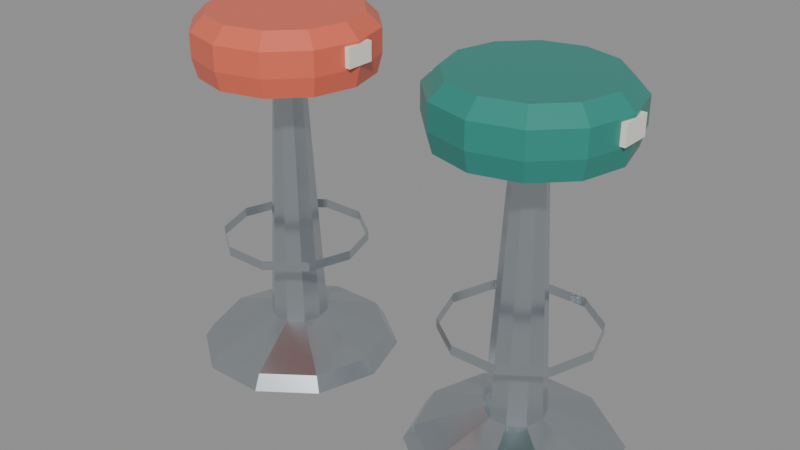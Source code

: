 # Source: cozy_bowling_arcade_stool_pair.blend  (saved by Blender 5.2.45; exported with 4.5.12 LTS)
import bpy
from mathutils import Matrix  # noqa: F401  (used for matrix-valued properties, if any)

bpy.ops.wm.read_factory_settings(use_empty=True)
scene = bpy.context.scene
scene.name = 'Scene'

# ---- materials (node trees are filled in below, after node groups)
mat_bowling_chrome_steel = bpy.data.materials.new('Bowling_Chrome_Steel')
mat_bowling_chrome_steel.diffuse_color = (0.552, 0.5972, 0.6308, 1.0)
mat_bowling_coral_pink = bpy.data.materials.new('Bowling_Coral_Pink')
mat_bowling_coral_pink.diffuse_color = (0.7605, 0.1441, 0.08438, 1.0)
mat_bowling_teal_seafoam = bpy.data.materials.new('Bowling_Teal_Seafoam')
mat_bowling_teal_seafoam.diffuse_color = (0.02624, 0.2542, 0.2086, 1.0)
mat_bowling_cream_pearl = bpy.data.materials.new('Bowling_Cream_Pearl')
mat_bowling_cream_pearl.diffuse_color = (0.9047, 0.8632, 0.7913, 1.0)
mat_bowling_obsidian_ball = bpy.data.materials.new('Bowling_Obsidian_Ball')
mat_bowling_obsidian_ball.diffuse_color = (0.01161, 0.01444, 0.01938, 1.0)

# ---- material node trees
mat_bowling_chrome_steel.use_nodes = True; mat_bowling_chrome_steel.node_tree.nodes.clear()
_N = mat_bowling_chrome_steel.node_tree.nodes; _L = mat_bowling_chrome_steel.node_tree.links
n0 = _N.new('ShaderNodeBsdfPrincipled'); n0.name = 'Principled BSDF'; n0.location = (-200, 100)
n0.inputs[0].default_value = (0.552, 0.5972, 0.6308, 1.0)
n0.inputs[1].default_value = 0.9
n0.inputs[2].default_value = 0.22
n0.inputs[10].default_value = 0.005
n1 = _N.new('ShaderNodeOutputMaterial'); n1.name = 'Material Output'; n1.location = (200, 100)
_L.new(n0.outputs[0], n1.inputs[0])
n1.is_active_output = True
mat_bowling_coral_pink.use_nodes = True; mat_bowling_coral_pink.node_tree.nodes.clear()
_N = mat_bowling_coral_pink.node_tree.nodes; _L = mat_bowling_coral_pink.node_tree.links
n0 = _N.new('ShaderNodeBsdfPrincipled'); n0.name = 'Principled BSDF'; n0.location = (-200, 100)
n0.inputs[0].default_value = (0.7605, 0.1441, 0.08438, 1.0)
n0.inputs[2].default_value = 0.38
n0.inputs[10].default_value = 0.005
n1 = _N.new('ShaderNodeOutputMaterial'); n1.name = 'Material Output'; n1.location = (200, 100)
_L.new(n0.outputs[0], n1.inputs[0])
n1.is_active_output = True
mat_bowling_teal_seafoam.use_nodes = True; mat_bowling_teal_seafoam.node_tree.nodes.clear()
_N = mat_bowling_teal_seafoam.node_tree.nodes; _L = mat_bowling_teal_seafoam.node_tree.links
n0 = _N.new('ShaderNodeBsdfPrincipled'); n0.name = 'Principled BSDF'; n0.location = (-200, 100)
n0.inputs[0].default_value = (0.02624, 0.2542, 0.2086, 1.0)
n0.inputs[1].default_value = 0.05
n0.inputs[2].default_value = 0.35
n0.inputs[10].default_value = 0.005
n1 = _N.new('ShaderNodeOutputMaterial'); n1.name = 'Material Output'; n1.location = (200, 100)
_L.new(n0.outputs[0], n1.inputs[0])
n1.is_active_output = True
mat_bowling_cream_pearl.use_nodes = True; mat_bowling_cream_pearl.node_tree.nodes.clear()
_N = mat_bowling_cream_pearl.node_tree.nodes; _L = mat_bowling_cream_pearl.node_tree.links
n0 = _N.new('ShaderNodeBsdfPrincipled'); n0.name = 'Principled BSDF'; n0.location = (-200, 100)
n0.inputs[0].default_value = (0.9047, 0.8632, 0.7913, 1.0)
n0.inputs[2].default_value = 0.4
n0.inputs[10].default_value = 0.005
n1 = _N.new('ShaderNodeOutputMaterial'); n1.name = 'Material Output'; n1.location = (200, 100)
_L.new(n0.outputs[0], n1.inputs[0])
n1.is_active_output = True
mat_bowling_obsidian_ball.use_nodes = True; mat_bowling_obsidian_ball.node_tree.nodes.clear()
_N = mat_bowling_obsidian_ball.node_tree.nodes; _L = mat_bowling_obsidian_ball.node_tree.links
n0 = _N.new('ShaderNodeBsdfPrincipled'); n0.name = 'Principled BSDF'; n0.location = (-200, 100)
n0.inputs[0].default_value = (0.01161, 0.01444, 0.01938, 1.0)
n0.inputs[1].default_value = 0.15
n0.inputs[2].default_value = 0.2
n0.inputs[10].default_value = 0.005
n1 = _N.new('ShaderNodeOutputMaterial'); n1.name = 'Material Output'; n1.location = (200, 100)
_L.new(n0.outputs[0], n1.inputs[0])
n1.is_active_output = True

# ---- meshes
me_stools_mesh = bpy.data.meshes.new('Stools_Mesh')
me_stools_mesh.from_pydata([(-0.07, 0.0, 0.0), (-0.1101, 0.1234, 0.0), (-0.2151, 0.1997, 0.0), (-0.3449, 0.1997, 0.0), (-0.4499, 0.1234, 0.0), (-0.49, 2.572e-17, 0.0), (-0.4499, -0.1234, 0.0), (-0.3449, -0.1997, 0.0), (-0.2151, -0.1997, 0.0), (-0.1101, -0.1234, 0.0), (-0.09, 0.0, 0.03), (-0.1263, 0.1117, 0.03), (-0.2213, 0.1807, 0.03), (-0.3387, 0.1807, 0.03), (-0.4337, 0.1117, 0.03), (-0.47, 2.327e-17, 0.03), (-0.4337, -0.1117, 0.03), (-0.3387, -0.1807, 0.03), (-0.2213, -0.1807, 0.03), (-0.1263, -0.1117, 0.03), (-0.22, 0.0, 0.08), (-0.2315, 0.03527, 0.08), (-0.2615, 0.05706, 0.08), (-0.2985, 0.05706, 0.08), (-0.3285, 0.03527, 0.08), (-0.34, 7.348e-18, 0.08), (-0.3285, -0.03527, 0.08), (-0.2985, -0.05706, 0.08), (-0.2615, -0.05706, 0.08), (-0.2315, -0.03527, 0.08), (-0.248, 0.0, 0.62), (-0.2541, 0.01881, 0.62), (-0.2701, 0.03043, 0.62), (-0.2899, 0.03043, 0.62), (-0.3059, 0.01881, 0.62), (-0.312, 3.919e-18, 0.62), (-0.3059, -0.01881, 0.62), (-0.2899, -0.03043, 0.62), (-0.2701, -0.03043, 0.62), (-0.2541, -0.01881, 0.62), (-0.13, 0.0, 0.25), (-0.1586, 0.08817, 0.25), (-0.2336, 0.1427, 0.25), (-0.3264, 0.1427, 0.25), (-0.4014, 0.08817, 0.25), (-0.43, 1.837e-17, 0.25), (-0.4014, -0.08817, 0.25), (-0.3264, -0.1427, 0.25), (-0.2336, -0.1427, 0.25), (-0.1586, -0.08817, 0.25), (-0.13, 0.0, 0.27), (-0.1586, 0.08817, 0.27), (-0.2336, 0.1427, 0.27), (-0.3264, 0.1427, 0.27), (-0.4014, 0.08817, 0.27), (-0.43, 1.837e-17, 0.27), (-0.4014, -0.08817, 0.27), (-0.3264, -0.1427, 0.27), (-0.2336, -0.1427, 0.27), (-0.1586, -0.08817, 0.27), (-0.105, 0.0, 0.62), (-0.1284, 0.0875, 0.62), (-0.1925, 0.1516, 0.62), (-0.28, 0.175, 0.62), (-0.3675, 0.1516, 0.62), (-0.4316, 0.0875, 0.62), (-0.455, 2.143e-17, 0.62), (-0.4316, -0.0875, 0.62), (-0.3675, -0.1516, 0.62), (-0.28, -0.175, 0.62), (-0.1925, -0.1516, 0.62), (-0.1284, -0.0875, 0.62), (-0.095, 0.0, 0.66), (-0.1198, 0.0925, 0.66), (-0.1875, 0.1602, 0.66), (-0.28, 0.185, 0.66), (-0.3725, 0.1602, 0.66), (-0.4402, 0.0925, 0.66), (-0.465, 2.266e-17, 0.66), (-0.4402, -0.0925, 0.66), (-0.3725, -0.1602, 0.66), (-0.28, -0.185, 0.66), (-0.1875, -0.1602, 0.66), (-0.1198, -0.0925, 0.66), (-0.095, 0.0, 0.71), (-0.1198, 0.0925, 0.71), (-0.1875, 0.1602, 0.71), (-0.28, 0.185, 0.71), (-0.3725, 0.1602, 0.71), (-0.4402, 0.0925, 0.71), (-0.465, 2.266e-17, 0.71), (-0.4402, -0.0925, 0.71), (-0.3725, -0.1602, 0.71), (-0.28, -0.185, 0.71), (-0.1875, -0.1602, 0.71), (-0.1198, -0.0925, 0.71), (-0.125, 0.0, 0.74), (-0.1458, 0.0775, 0.74), (-0.2025, 0.1342, 0.74), (-0.28, 0.155, 0.74), (-0.3575, 0.1342, 0.74), (-0.4142, 0.0775, 0.74), (-0.435, 1.898e-17, 0.74), (-0.4142, -0.0775, 0.74), (-0.3575, -0.1342, 0.74), (-0.28, -0.155, 0.74), (-0.2025, -0.1342, 0.74), (-0.1458, -0.0775, 0.74), (-0.4675, -0.03, 0.665), (-0.4675, -0.03, 0.705), (-0.4675, 0.03, 0.705), (-0.4675, 0.03, 0.665), (-0.4675, 0.03, 0.665), (-0.4675, 0.03, 0.705), (-0.0925, 0.03, 0.705), (-0.0925, 0.03, 0.665), (-0.0925, 0.03, 0.665), (-0.0925, 0.03, 0.705), (-0.0925, -0.03, 0.705), (-0.0925, -0.03, 0.665), (-0.0925, -0.03, 0.665), (-0.0925, -0.03, 0.705), (-0.4675, -0.03, 0.705), (-0.4675, -0.03, 0.665), (-0.4675, 0.03, 0.665), (-0.0925, 0.03, 0.665), (-0.0925, -0.03, 0.665), (-0.4675, -0.03, 0.665), (-0.0925, 0.03, 0.705), (-0.4675, 0.03, 0.705), (-0.4675, -0.03, 0.705), (-0.0925, -0.03, 0.705), (0.49, 0.0, 0.0), (0.4499, 0.1234, 0.0), (0.3449, 0.1997, 0.0), (0.2151, 0.1997, 0.0), (0.1101, 0.1234, 0.0), (0.07, 2.572e-17, 0.0), (0.1101, -0.1234, 0.0), (0.2151, -0.1997, 0.0), (0.3449, -0.1997, 0.0), (0.4499, -0.1234, 0.0), (0.47, 0.0, 0.03), (0.4337, 0.1117, 0.03), (0.3387, 0.1807, 0.03), (0.2213, 0.1807, 0.03), (0.1263, 0.1117, 0.03), (0.09, 2.327e-17, 0.03), (0.1263, -0.1117, 0.03), (0.2213, -0.1807, 0.03), (0.3387, -0.1807, 0.03), (0.4337, -0.1117, 0.03), (0.34, 0.0, 0.08), (0.3285, 0.03527, 0.08), (0.2985, 0.05706, 0.08), (0.2615, 0.05706, 0.08), (0.2315, 0.03527, 0.08), (0.22, 7.348e-18, 0.08), (0.2315, -0.03527, 0.08), (0.2615, -0.05706, 0.08), (0.2985, -0.05706, 0.08), (0.3285, -0.03527, 0.08), (0.312, 0.0, 0.62), (0.3059, 0.01881, 0.62), (0.2899, 0.03043, 0.62), (0.2701, 0.03043, 0.62), (0.2541, 0.01881, 0.62), (0.248, 3.919e-18, 0.62), (0.2541, -0.01881, 0.62), (0.2701, -0.03043, 0.62), (0.2899, -0.03043, 0.62), (0.3059, -0.01881, 0.62), (0.43, 0.0, 0.25), (0.4014, 0.08817, 0.25), (0.3264, 0.1427, 0.25), (0.2336, 0.1427, 0.25), (0.1586, 0.08817, 0.25), (0.13, 1.837e-17, 0.25), (0.1586, -0.08817, 0.25), (0.2336, -0.1427, 0.25), (0.3264, -0.1427, 0.25), (0.4014, -0.08817, 0.25), (0.43, 0.0, 0.27), (0.4014, 0.08817, 0.27), (0.3264, 0.1427, 0.27), (0.2336, 0.1427, 0.27), (0.1586, 0.08817, 0.27), (0.13, 1.837e-17, 0.27), (0.1586, -0.08817, 0.27), (0.2336, -0.1427, 0.27), (0.3264, -0.1427, 0.27), (0.4014, -0.08817, 0.27), (0.455, 0.0, 0.62), (0.4316, 0.0875, 0.62), (0.3675, 0.1516, 0.62), (0.28, 0.175, 0.62), (0.1925, 0.1516, 0.62), (0.1284, 0.0875, 0.62), (0.105, 2.143e-17, 0.62), (0.1284, -0.0875, 0.62), (0.1925, -0.1516, 0.62), (0.28, -0.175, 0.62), (0.3675, -0.1516, 0.62), (0.4316, -0.0875, 0.62), (0.465, 0.0, 0.66), (0.4402, 0.0925, 0.66), (0.3725, 0.1602, 0.66), (0.28, 0.185, 0.66), (0.1875, 0.1602, 0.66), (0.1198, 0.0925, 0.66), (0.095, 2.266e-17, 0.66), (0.1198, -0.0925, 0.66), (0.1875, -0.1602, 0.66), (0.28, -0.185, 0.66), (0.3725, -0.1602, 0.66), (0.4402, -0.0925, 0.66), (0.465, 0.0, 0.71), (0.4402, 0.0925, 0.71), (0.3725, 0.1602, 0.71), (0.28, 0.185, 0.71), (0.1875, 0.1602, 0.71), (0.1198, 0.0925, 0.71), (0.095, 2.266e-17, 0.71), (0.1198, -0.0925, 0.71), (0.1875, -0.1602, 0.71), (0.28, -0.185, 0.71), (0.3725, -0.1602, 0.71), (0.4402, -0.0925, 0.71), (0.435, 0.0, 0.74), (0.4142, 0.0775, 0.74), (0.3575, 0.1342, 0.74), (0.28, 0.155, 0.74), (0.2025, 0.1342, 0.74), (0.1458, 0.0775, 0.74), (0.125, 1.898e-17, 0.74), (0.1458, -0.0775, 0.74), (0.2025, -0.1342, 0.74), (0.28, -0.155, 0.74), (0.3575, -0.1342, 0.74), (0.4142, -0.0775, 0.74), (0.0925, -0.03, 0.665), (0.0925, -0.03, 0.705), (0.0925, 0.03, 0.705), (0.0925, 0.03, 0.665), (0.0925, 0.03, 0.665), (0.0925, 0.03, 0.705), (0.4675, 0.03, 0.705), (0.4675, 0.03, 0.665), (0.4675, 0.03, 0.665), (0.4675, 0.03, 0.705), (0.4675, -0.03, 0.705), (0.4675, -0.03, 0.665), (0.4675, -0.03, 0.665), (0.4675, -0.03, 0.705), (0.0925, -0.03, 0.705), (0.0925, -0.03, 0.665), (0.0925, 0.03, 0.665), (0.4675, 0.03, 0.665), (0.4675, -0.03, 0.665), (0.0925, -0.03, 0.665), (0.4675, 0.03, 0.705), (0.0925, 0.03, 0.705), (0.0925, -0.03, 0.705), (0.4675, -0.03, 0.705)], [], [(0, 1, 11, 10), (1, 2, 12, 11), (2, 3, 13, 12), (3, 4, 14, 13), (4, 5, 15, 14), (5, 6, 16, 15), (6, 7, 17, 16), (7, 8, 18, 17), (8, 9, 19, 18), (9, 0, 10, 19), (10, 11, 21, 20), (11, 12, 22, 21), (12, 13, 23, 22), (13, 14, 24, 23), (14, 15, 25, 24), (15, 16, 26, 25), (16, 17, 27, 26), (17, 18, 28, 27), (18, 19, 29, 28), (19, 10, 20, 29), (20, 21, 31, 30), (21, 22, 32, 31), (22, 23, 33, 32), (23, 24, 34, 33), (24, 25, 35, 34), (25, 26, 36, 35), (26, 27, 37, 36), (27, 28, 38, 37), (28, 29, 39, 38), (29, 20, 30, 39), (9, 8, 7, 6, 5, 4, 3, 2, 1, 0), (30, 31, 32, 33, 34, 35, 36, 37, 38, 39), (40, 41, 51, 50), (41, 42, 52, 51), (42, 43, 53, 52), (43, 44, 54, 53), (44, 45, 55, 54), (45, 46, 56, 55), (46, 47, 57, 56), (47, 48, 58, 57), (48, 49, 59, 58), (49, 40, 50, 59), (60, 61, 73, 72), (61, 62, 74, 73), (62, 63, 75, 74), (63, 64, 76, 75), (64, 65, 77, 76), (65, 66, 78, 77), (66, 67, 79, 78), (67, 68, 80, 79), (68, 69, 81, 80), (69, 70, 82, 81), (70, 71, 83, 82), (71, 60, 72, 83), (72, 73, 85, 84), (73, 74, 86, 85), (74, 75, 87, 86), (75, 76, 88, 87), (76, 77, 89, 88), (77, 78, 90, 89), (78, 79, 91, 90), (79, 80, 92, 91), (80, 81, 93, 92), (81, 82, 94, 93), (82, 83, 95, 94), (83, 72, 84, 95), (84, 85, 97, 96), (85, 86, 98, 97), (86, 87, 99, 98), (87, 88, 100, 99), (88, 89, 101, 100), (89, 90, 102, 101), (90, 91, 103, 102), (91, 92, 104, 103), (92, 93, 105, 104), (93, 94, 106, 105), (94, 95, 107, 106), (95, 84, 96, 107), (71, 70, 69, 68, 67, 66, 65, 64, 63, 62, 61, 60), (96, 97, 98, 99, 100, 101, 102, 103, 104, 105, 106, 107), (108, 109, 110, 111), (112, 113, 114, 115), (116, 117, 118, 119), (120, 121, 122, 123), (124, 125, 126, 127), (128, 129, 130, 131), (132, 133, 143, 142), (133, 134, 144, 143), (134, 135, 145, 144), (135, 136, 146, 145), (136, 137, 147, 146), (137, 138, 148, 147), (138, 139, 149, 148), (139, 140, 150, 149), (140, 141, 151, 150), (141, 132, 142, 151), (142, 143, 153, 152), (143, 144, 154, 153), (144, 145, 155, 154), (145, 146, 156, 155), (146, 147, 157, 156), (147, 148, 158, 157), (148, 149, 159, 158), (149, 150, 160, 159), (150, 151, 161, 160), (151, 142, 152, 161), (152, 153, 163, 162), (153, 154, 164, 163), (154, 155, 165, 164), (155, 156, 166, 165), (156, 157, 167, 166), (157, 158, 168, 167), (158, 159, 169, 168), (159, 160, 170, 169), (160, 161, 171, 170), (161, 152, 162, 171), (141, 140, 139, 138, 137, 136, 135, 134, 133, 132), (162, 163, 164, 165, 166, 167, 168, 169, 170, 171), (172, 173, 183, 182), (173, 174, 184, 183), (174, 175, 185, 184), (175, 176, 186, 185), (176, 177, 187, 186), (177, 178, 188, 187), (178, 179, 189, 188), (179, 180, 190, 189), (180, 181, 191, 190), (181, 172, 182, 191), (192, 193, 205, 204), (193, 194, 206, 205), (194, 195, 207, 206), (195, 196, 208, 207), (196, 197, 209, 208), (197, 198, 210, 209), (198, 199, 211, 210), (199, 200, 212, 211), (200, 201, 213, 212), (201, 202, 214, 213), (202, 203, 215, 214), (203, 192, 204, 215), (204, 205, 217, 216), (205, 206, 218, 217), (206, 207, 219, 218), (207, 208, 220, 219), (208, 209, 221, 220), (209, 210, 222, 221), (210, 211, 223, 222), (211, 212, 224, 223), (212, 213, 225, 224), (213, 214, 226, 225), (214, 215, 227, 226), (215, 204, 216, 227), (216, 217, 229, 228), (217, 218, 230, 229), (218, 219, 231, 230), (219, 220, 232, 231), (220, 221, 233, 232), (221, 222, 234, 233), (222, 223, 235, 234), (223, 224, 236, 235), (224, 225, 237, 236), (225, 226, 238, 237), (226, 227, 239, 238), (227, 216, 228, 239), (203, 202, 201, 200, 199, 198, 197, 196, 195, 194, 193, 192), (228, 229, 230, 231, 232, 233, 234, 235, 236, 237, 238, 239), (240, 241, 242, 243), (244, 245, 246, 247), (248, 249, 250, 251), (252, 253, 254, 255), (256, 257, 258, 259), (260, 261, 262, 263)])
me_stools_mesh.polygons.foreach_set('material_index', [0, 0, 0, 0, 0, 0, 0, 0, 0, 0, 0, 0, 0, 0, 0, 0, 0, 0, 0, 0, 0, 0, 0, 0, 0, 0, 0, 0, 0, 0, 0, 0, 0, 0, 0, 0, 0, 0, 0, 0, 0, 0, 1, 1, 1, 1, 1, 1, 1, 1, 1, 1, 1, 1, 1, 1, 1, 1, 1, 1, 1, 1, 1, 1, 1, 1, 1, 1, 1, 1, 1, 1, 1, 1, 1, 1, 1, 1, 1, 1, 3, 3, 3, 3, 3, 3, 0, 0, 0, 0, 0, 0, 0, 0, 0, 0, 0, 0, 0, 0, 0, 0, 0, 0, 0, 0, 0, 0, 0, 0, 0, 0, 0, 0, 0, 0, 0, 0, 0, 0, 0, 0, 0, 0, 0, 0, 0, 0, 2, 2, 2, 2, 2, 2, 2, 2, 2, 2, 2, 2, 2, 2, 2, 2, 2, 2, 2, 2, 2, 2, 2, 2, 2, 2, 2, 2, 2, 2, 2, 2, 2, 2, 2, 2, 2, 2, 3, 3, 3, 3, 3, 3])
me_stools_mesh.materials.append(mat_bowling_chrome_steel)
me_stools_mesh.materials.append(mat_bowling_coral_pink)
me_stools_mesh.materials.append(mat_bowling_teal_seafoam)
me_stools_mesh.materials.append(mat_bowling_cream_pearl)
me_stools_mesh.materials.append(mat_bowling_obsidian_ball)
me_stools_mesh.update()
arm_stools_rig = bpy.data.armatures.new('Stools_Rig')  # bones are not reproduced

# ---- objects
ob_stools_rig = bpy.data.objects.new('Stools_Rig', arm_stools_rig)
ob_stools_mesh = bpy.data.objects.new('Stools_Mesh', me_stools_mesh)
ob_sit_stool_1 = bpy.data.objects.new('Sit_Stool_1', None)
ob_sit_stool_2 = bpy.data.objects.new('Sit_Stool_2', None)

# ---- transforms, parenting, visibility, modifiers, constraints
ob_stools_rig.location = (0.0, 0.0, 0.0)
ob_stools_mesh.parent = ob_stools_rig
ob_stools_mesh.location = (0.0, 0.0, 0.0)
_vg = ob_stools_mesh.vertex_groups.new(name='Root')
_vg.add([0, 1, 2, 3, 4, 5, 6, 7, 8, 9, 10, 11, 12, 13, 14, 15, 16, 17, 18, 19, 20, 21, 22, 23, 24, 25, 26, 27, 28, 29, 30, 31, 32, 33, 34, 35, 36, 37, 38, 39, 40, 41, 42, 43, 44, 45, 46, 47, 48, 49, 50, 51, 52, 53, 54, 55, 56, 57, 58, 59, 132, 133, 134, 135, 136, 137, 138, 139, 140, 141, 142, 143, 144, 145, 146, 147, 148, 149, 150, 151, 152, 153, 154, 155, 156, 157, 158, 159, 160, 161, 162, 163, 164, 165, 166, 167, 168, 169, 170, 171, 172, 173, 174, 175, 176, 177, 178, 179, 180, 181, 182, 183, 184, 185, 186, 187, 188, 189, 190, 191], 1.0, 'REPLACE')
_vg = ob_stools_mesh.vertex_groups.new(name='Seat_Swivel_1')
_vg.add([60, 61, 62, 63, 64, 65, 66, 67, 68, 69, 70, 71, 72, 73, 74, 75, 76, 77, 78, 79, 80, 81, 82, 83, 84, 85, 86, 87, 88, 89, 90, 91, 92, 93, 94, 95, 96, 97, 98, 99, 100, 101, 102, 103, 104, 105, 106, 107, 108, 109, 110, 111, 112, 113, 114, 115, 116, 117, 118, 119, 120, 121, 122, 123, 124, 125, 126, 127, 128, 129, 130, 131], 1.0, 'REPLACE')
_vg = ob_stools_mesh.vertex_groups.new(name='Seat_Swivel_2')
_vg.add([192, 193, 194, 195, 196, 197, 198, 199, 200, 201, 202, 203, 204, 205, 206, 207, 208, 209, 210, 211, 212, 213, 214, 215, 216, 217, 218, 219, 220, 221, 222, 223, 224, 225, 226, 227, 228, 229, 230, 231, 232, 233, 234, 235, 236, 237, 238, 239, 240, 241, 242, 243, 244, 245, 246, 247, 248, 249, 250, 251, 252, 253, 254, 255, 256, 257, 258, 259, 260, 261, 262, 263], 1.0, 'REPLACE')
_m = ob_stools_mesh.modifiers.new('Armature', 'ARMATURE')
_m.object = ob_stools_rig
ob_sit_stool_1.parent = ob_stools_rig
ob_sit_stool_1.matrix_parent_inverse = Matrix(((1.0, -8.742e-08, 0.0, 0.28), (-0.0, 0.0, 1.0, -0.76), (-8.742e-08, -1.0, 0.0, -2.448e-08), (-0.0, 0.0, -0.0, 1.0)))
ob_sit_stool_1.location = (-0.28, 0.0, 0.75)
ob_sit_stool_1.empty_display_size = 0.03
ob_sit_stool_2.parent = ob_stools_rig
ob_sit_stool_2.matrix_parent_inverse = Matrix(((1.0, -8.742e-08, 0.0, -0.28), (-0.0, 0.0, 1.0, -0.76), (-8.742e-08, -1.0, 0.0, 2.448e-08), (-0.0, 0.0, -0.0, 1.0)))
ob_sit_stool_2.location = (0.28, 0.0, 0.75)
ob_sit_stool_2.empty_display_size = 0.03

# ---- collection membership
scene.collection.objects.link(ob_stools_rig)
scene.collection.objects.link(ob_stools_mesh)
scene.collection.objects.link(ob_sit_stool_1)
scene.collection.objects.link(ob_sit_stool_2)

# ---- scene / render settings (as saved in the file)
scene.frame_start = 1; scene.frame_end = 250; scene.frame_set(1)
scene.render.engine = 'BLENDER_EEVEE_NEXT'
scene.render.fps = 30
scene.render.bake_bias = 0.0
scene.render.bake_samples = 0
scene.render.compositor_device = 'GPU'
scene.eevee.use_volume_custom_range = False
scene.eevee.fast_gi_thickness_near = 0.1
scene.eevee.fast_gi_thickness_far = 0.0
scene.eevee.ray_tracing_options.screen_trace_thickness = 0.1
bpy.context.view_layer.update()

# ---- added for rendering (the .blend has no active camera and no usable light): camera, sun + grey world if the file has none
cam_auto = bpy.data.cameras.new('AutoCamera')
cam_auto.lens = 50.0
cam_auto.sensor_width = 36.0
cam_auto.clip_end = 1000.0
ob_auto_camera = bpy.data.objects.new('AutoCamera', cam_auto)
scene.collection.objects.link(ob_auto_camera)
ob_auto_camera.location = (1.19478, -1.43373, 1.32582)
ob_auto_camera.rotation_euler = (1.09748, -7.21219e-08, 0.694738)
scene.camera = ob_auto_camera
light_auto_sun = bpy.data.lights.new('AutoSun', 'SUN')
light_auto_sun.energy = 3.0
light_auto_sun.angle = 0.0523599
ob_auto_sun = bpy.data.objects.new('AutoSun', light_auto_sun)
scene.collection.objects.link(ob_auto_sun)
ob_auto_sun.rotation_euler = (0.872665, 0.174533, 0.523599)
if scene.world is None:
    world_auto = bpy.data.worlds.new('AutoWorld')
    world_auto.color = (0.3, 0.3, 0.3)
    scene.world = world_auto
bpy.context.view_layer.update()
